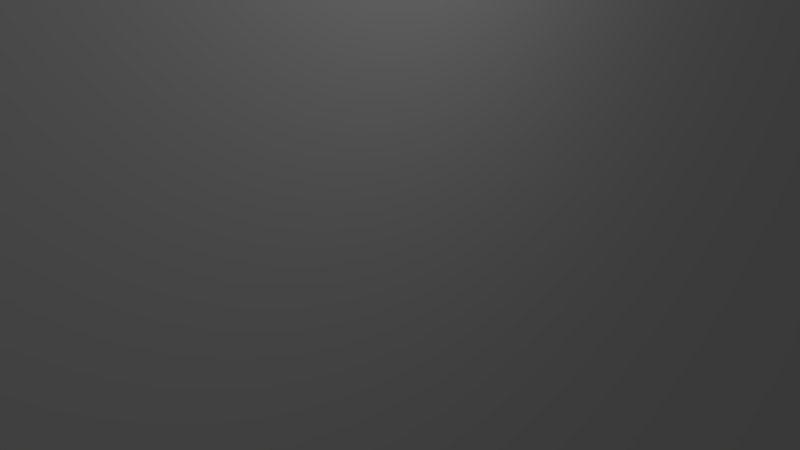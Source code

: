 # Source: plane.blend  (saved by Blender 2.75.0; exported with 4.5.12 LTS)
import bpy
from mathutils import Matrix  # noqa: F401  (used for matrix-valued properties, if any)

bpy.ops.wm.read_factory_settings(use_empty=True)
scene = bpy.context.scene
scene.name = 'Scene'

# ---- collections
col_collection_1 = bpy.data.collections.new('Collection 1'); scene.collection.children.link(col_collection_1)

# ---- materials (node trees are filled in below, after node groups)
mat_material = bpy.data.materials.new('Material')
mat_material.alpha_threshold = 0.0
mat_material.use_transparent_shadow = False
mat_material.roughness = 0.5
mat_material.line_color = (0.0, 0.0, 0.0, 1.0)

# ---- material node trees

# ---- world
world_world = bpy.data.worlds.new('World'); scene.world = world_world
world_world.color = (0.05088, 0.05088, 0.05088)
world_world.use_sun_shadow = False
world_world.sun_shadow_jitter_overblur = 0.0
world_world.cycles.sampling_method = 'MANUAL'
world_world.cycles.sample_map_resolution = 256

# ---- cameras
cam_camera = bpy.data.cameras.new('Camera')
cam_camera.clip_end = 100.0
cam_camera.lens = 35.0
cam_camera.sensor_width = 32.0
cam_camera.sensor_height = 18.0
cam_camera.ortho_scale = 7.314
cam_camera.dof.focus_distance = 0.0
cam_camera.dof.aperture_fstop = 128.0

# ---- lights
light_lamp = bpy.data.lights.new('Lamp', 'POINT')
light_lamp.transmission_factor = 0.0
light_lamp.cutoff_distance = 30.0
light_lamp.energy = 100.0
light_lamp.shadow_buffer_clip_start = 1.001
light_lamp.shadow_soft_size = 0.1
light_lamp.shadow_maximum_resolution = 0.006
light_lamp.use_absolute_resolution = True
light_lamp.cycles.use_multiple_importance_sampling = False

# ---- meshes
me_cube = bpy.data.meshes.new('Cube')
me_cube.from_pydata([(4.466e-05, 1000.0, -1000.0), (4.466e-05, -1000.0, -1000.0), (0.0005215, 1000.0, 1000.0), (-0.000611, -1000.0, 1000.0)], [], [(0, 2, 3, 1)])
me_cube.materials.append(mat_material)
me_cube.use_remesh_preserve_volume = False
me_cube.use_remesh_preserve_attributes = False
me_cube.use_mirror_vertex_groups = False
me_cube.update()

# ---- objects
ob_cube = bpy.data.objects.new('Cube', me_cube)
ob_lamp = bpy.data.objects.new('Lamp', light_lamp)
ob_camera = bpy.data.objects.new('Camera', cam_camera)

# ---- transforms, parenting, visibility, modifiers, constraints
ob_cube.location = (0.0, 0.0, 0.0)
ob_cube.lock_rotations_4d = False
ob_cube.empty_display_type = 'ARROWS'
ob_cube.lineart.crease_threshold = 0.0
ob_lamp.location = (4.076, 1.005, 5.904)
ob_lamp.rotation_euler = (0.6503, 0.05522, 1.866)
ob_lamp.lock_rotations_4d = False
ob_lamp.empty_display_type = 'ARROWS'
ob_lamp.color = (0.0, 0.0, 0.0, 0.0)
ob_lamp.lineart.crease_threshold = 0.0
ob_camera.location = (7.481, -6.508, 5.344)
ob_camera.rotation_euler = (1.109, 0.01082, 0.8149)
ob_camera.lock_rotations_4d = False
ob_camera.empty_display_type = 'ARROWS'
ob_camera.color = (0.0, 0.0, 0.0, 0.0)
ob_camera.display_type = 'WIRE'
ob_camera.lineart.crease_threshold = 0.0

# ---- collection membership
col_collection_1.objects.link(ob_cube)
col_collection_1.objects.link(ob_lamp)
col_collection_1.objects.link(ob_camera)

# ---- scene / render settings (as saved in the file)
scene.camera = ob_camera
scene.frame_start = 1; scene.frame_end = 250; scene.frame_set(1)
scene.render.engine = 'BLENDER_EEVEE_NEXT'
scene.render.resolution_percentage = 50
scene.render.dither_intensity = 0.0
scene.cycles.use_denoising = False
scene.cycles.samples = 10
scene.cycles.sampling_pattern = 'TABULATED_SOBOL'
scene.cycles.light_sampling_threshold = 0.0
scene.cycles.use_adaptive_sampling = False
scene.cycles.use_light_tree = False
scene.cycles.blur_glossy = 0.0
scene.cycles.pixel_filter_type = 'GAUSSIAN'
scene.cycles.sample_clamp_indirect = 0.0
scene.view_settings.view_transform = 'Standard'
bpy.context.view_layer.update()
